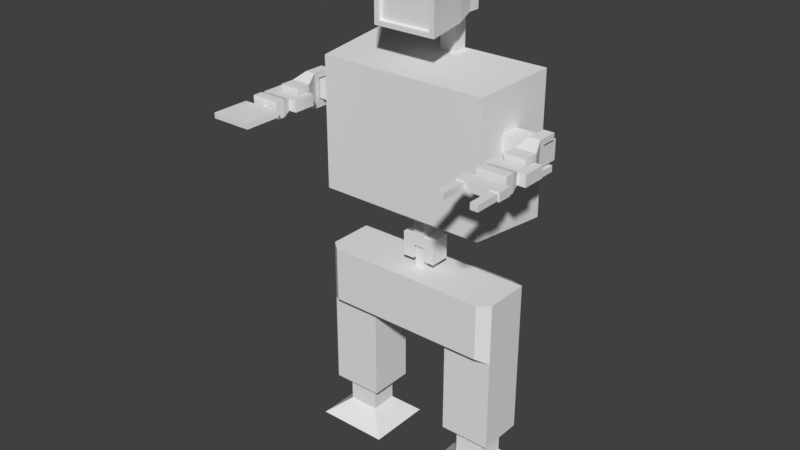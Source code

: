 # Source: NewBody.blend  (saved by Blender 2.79.0; exported with 4.5.12 LTS)
import bpy
from mathutils import Matrix  # noqa: F401  (used for matrix-valued properties, if any)

bpy.ops.wm.read_factory_settings(use_empty=True)
scene = bpy.context.scene
scene.name = 'Scene'

# ---- collections
col_collection_1 = bpy.data.collections.new('Collection 1'); scene.collection.children.link(col_collection_1)

# ---- materials (node trees are filled in below, after node groups)
mat_material = bpy.data.materials.new('Material')
mat_material.alpha_threshold = 0.0
mat_material.use_transparent_shadow = False
mat_material.roughness = 0.5
mat_material.line_color = (0.0, 0.0, 0.0, 1.0)

# ---- material node trees

# ---- world
world_world = bpy.data.worlds.new('World'); scene.world = world_world
world_world.color = (0.05088, 0.05088, 0.05088)
world_world.use_sun_shadow = False
world_world.sun_shadow_jitter_overblur = 0.0
world_world.cycles.sampling_method = 'MANUAL'

# ---- meshes
me_cube_004 = bpy.data.meshes.new('Cube.004')
me_cube_004.from_pydata([(-0.0008346, -0.001582, 0.02019), (-0.0008346, 0.001133, 0.02019), (0.0008341, -0.001582, 0.02019), (0.0008341, 0.001133, 0.02019), (-0.0008346, -0.001582, 0.01638), (-0.0008346, 0.001133, 0.01638), (0.0008341, 0.001133, 0.01638), (0.0008341, -0.001582, 0.01638), (0.016, 0.003718, 0.006153), (0.016, 0.003718, 0.01671), (0.016, -0.004166, 0.01671), (0.016, -0.004166, 0.006153), (-0.016, -0.004166, 0.006153), (-0.016, -0.004166, 0.01671), (-0.016, 0.003718, 0.01671), (-0.016, 0.003718, 0.006153), (0.01213, 0.006954, 0.01476), (0.01213, 0.006954, 0.006241), (-0.01213, 0.006954, 0.006241), (-0.01213, 0.006954, 0.01476), (0.01414, -0.005715, 0.007134), (0.01414, -0.005715, 0.01671), (-0.01414, -0.005715, 0.01671), (-0.01414, -0.005715, 0.007134), (-0.007211, -0.004166, 0.006153), (-0.007211, 0.003718, 0.006153), (0.007211, 0.003718, 0.006153), (0.007211, -0.004166, 0.006153), (0.016, 0.003718, -0.009927), (0.016, -0.004166, -0.009927), (0.007211, -0.004166, -0.009927), (-0.016, -0.004166, -0.009927), (-0.016, 0.003718, -0.009927), (-0.007211, 0.003718, -0.009927), (-0.007211, -0.004166, -0.009927), (0.007211, 0.003718, -0.009927), (0.01424, 0.002141, 0.002909), (0.01424, -0.00259, 0.002909), (0.008969, -0.00259, 0.002909), (-0.01424, -0.00259, 0.002909), (-0.01424, 0.002141, 0.002909), (-0.008969, 0.002141, 0.002909), (-0.008969, -0.00259, 0.002909), (0.008969, 0.002141, 0.002909), (0.01424, 0.002141, -0.01477), (0.01424, -0.00259, -0.01477), (0.008969, -0.00259, -0.01477), (-0.01424, -0.00259, -0.01477), (-0.01424, 0.002141, -0.01477), (-0.008969, 0.002141, -0.01477), (-0.008969, -0.00259, -0.01477), (0.008969, 0.002141, -0.01477), (0.01793, 0.005452, -0.01783), (0.01793, -0.005901, -0.01783), (0.005278, -0.005901, -0.01783), (-0.01793, -0.005901, -0.01783), (-0.01793, 0.005452, -0.01783), (-0.005278, 0.005452, -0.01783), (-0.005278, -0.005901, -0.01783), (0.005278, 0.005452, -0.01783)], [], [(4, 0, 1, 5), (5, 1, 3, 6), (6, 3, 2, 7), (7, 2, 0, 4), (3, 1, 0, 2), (15, 14, 19, 18), (8, 9, 10, 11), (27, 26, 35, 30), (12, 13, 14, 15), (11, 20, 23, 12, 24, 27), (9, 8, 17, 16), (20, 21, 22, 23), (16, 17, 18, 19), (19, 14, 9, 16), (13, 12, 23, 22), (11, 10, 21, 20), (12, 15, 32, 31), (26, 8, 28, 35), (11, 27, 30, 29), (8, 11, 29, 28), (25, 24, 34, 33), (24, 12, 31, 34), (15, 25, 33, 32), (41, 42, 50, 49), (38, 43, 51, 46), (29, 30, 35, 28), (32, 33, 34, 31), (47, 48, 56, 55), (50, 47, 55, 58), (40, 41, 49, 48), (37, 38, 46, 45), (43, 36, 44, 51), (42, 39, 47, 50), (39, 40, 48, 47), (36, 37, 45, 44), (59, 52, 53, 54), (56, 57, 58, 55), (44, 45, 53, 52), (46, 51, 59, 54), (49, 50, 58, 57), (48, 49, 57, 56), (45, 46, 54, 53), (51, 44, 52, 59), (26, 27, 24, 25), (17, 8, 26, 25, 15, 18), (10, 9, 14, 13), (22, 21, 10, 13)])
me_cube_004.materials.append(mat_material)
me_cube_004.use_remesh_preserve_volume = False
me_cube_004.use_remesh_preserve_attributes = False
me_cube_004.use_mirror_vertex_groups = False
me_cube_004.update()
me_headmesh = bpy.data.meshes.new('HeadMesh')
me_headmesh.from_pydata([(-0.005469, -0.004701, -0.004351), (-0.005469, -0.004701, 0.00517), (-0.004457, 0.002718, -0.003899), (-0.004457, 0.002718, 0.003851), (0.005409, -0.004701, -0.004351), (0.005409, -0.004701, 0.00517), (0.004398, 0.002718, -0.003899), (0.004398, 0.002718, 0.003851), (-0.001538, 0.005175, -8.599e-05), (-0.001538, 0.005175, -0.003102), (0.001478, 0.005175, -0.003102), (0.001478, 0.005175, -8.599e-05), (-0.003794, 0.005773, -8.599e-05), (-0.003794, 0.005773, -0.003102), (0.003734, 0.005773, -0.003102), (0.003734, 0.005773, -8.599e-05), (-0.001538, 0.00727, -8.599e-05), (-0.001538, 0.00727, -0.003102), (0.001478, 0.00727, -8.599e-05), (0.001478, 0.00727, -0.003102), (-0.003794, 0.007868, -0.003102), (-0.003794, 0.007868, -8.599e-05), (0.003734, 0.007868, -8.599e-05), (0.003734, 0.007868, -0.003102), (0.003992, -0.003513, 0.004781), (0.003992, -0.003513, 0.009297), (0.003992, -0.003293, 0.004781), (0.003992, -0.003293, 0.009297), (0.004211, -0.003513, 0.004781), (0.004211, -0.003513, 0.009297), (0.004211, -0.003293, 0.004781), (0.004211, -0.003293, 0.009297), (-0.004582, -0.004676, -0.003575), (-0.004582, -0.004676, 0.004394), (0.004522, -0.004676, 0.004394), (0.004522, -0.004676, -0.003575), (-0.004382, -0.004173, -0.0034), (-0.004382, -0.004173, 0.004219), (0.004323, -0.004173, 0.004219), (0.004323, -0.004173, -0.0034)], [], [(0, 1, 3, 2), (3, 7, 11, 8), (6, 7, 5, 4), (5, 1, 33, 34), (2, 6, 4, 0), (7, 3, 1, 5), (9, 8, 11, 10), (18, 22, 23, 19), (17, 20, 21, 16), (6, 2, 9, 10), (11, 7, 15), (6, 14, 15, 7), (3, 8, 12), (14, 10, 19, 23), (10, 14, 6), (2, 13, 9), (9, 13, 20, 17), (3, 12, 13, 2), (8, 9, 17, 16), (15, 14, 23, 22), (10, 11, 18, 19), (12, 8, 16, 21), (11, 15, 22, 18), (13, 12, 21, 20), (24, 25, 27, 26), (26, 27, 31, 30), (30, 31, 29, 28), (28, 29, 25, 24), (26, 30, 28, 24), (31, 27, 25, 29), (32, 35, 39, 36), (4, 5, 34, 35), (1, 0, 32, 33), (0, 4, 35, 32), (39, 38, 37, 36), (33, 32, 36, 37), (34, 33, 37, 38), (35, 34, 38, 39)])
_uv = me_headmesh.uv_layers.new(name='UVMap')
_uv.uv.foreach_set('vector', [0.3691, 0.314, 0.3691, 0.6004, 0.1737, 0.5608, 0.1737, 0.3276, 0.05151, 0.666, 0.2863, 0.666, 0.2089, 0.7927, 0.1289, 0.7927, 0.851, 0.3272, 0.851, 0.5606, 0.6554, 0.6004, 0.6554, 0.3136, 0.6555, 0.6004, 0.369, 0.6004, 0.3924, 0.577, 0.6322, 0.577, 0.3958, 0.1424, 0.629, 0.1424, 0.6556, 0.3138, 0.3692, 0.3138, 0.63, 0.8232, 0.3958, 0.8232, 0.3691, 0.6004, 0.6568, 0.6004, 0.1289, 0.8834, 0.1289, 0.7927, 0.2089, 0.7927, 0.2089, 0.8834, 0.5831, 0.9745, 0.5033, 0.9724, 0.5033, 0.8796, 0.5831, 0.8816, 0.4235, 0.8816, 0.5033, 0.8796, 0.5033, 0.9724, 0.4235, 0.9745, 0.629, 0.1424, 0.3958, 0.1424, 0.4727, 0.08467, 0.5521, 0.08467, 0.2089, 0.7927, 0.2863, 0.666, 0.2687, 0.7947, 0.851, 0.3272, 0.9315, 0.3513, 0.9315, 0.4421, 0.851, 0.5606, 0.05151, 0.666, 0.1289, 0.7927, 0.06911, 0.7947, 0.6115, 0.07092, 0.5521, 0.08467, 0.5521, 0.0365, 0.6115, 0.02274, 0.5521, 0.08467, 0.6115, 0.07092, 0.629, 0.1424, 0.3958, 0.1424, 0.4133, 0.07092, 0.4727, 0.08467, 0.4727, 0.08467, 0.4133, 0.07092, 0.4133, 0.02274, 0.4727, 0.0365, 0.1737, 0.5608, 0.09332, 0.4423, 0.09332, 0.3516, 0.1737, 0.3276, 0.17, 0.9444, 0.09727, 0.9444, 0.09727, 0.8867, 0.17, 0.8867, 0.9315, 0.4421, 0.9315, 0.3513, 0.9867, 0.3513, 0.9867, 0.4421, 0.17, 0.8867, 0.2428, 0.8867, 0.2428, 0.9444, 0.17, 0.9444, 0.09727, 0.8871, 0.09727, 0.9444, 0.0405, 0.9313, 0.0405, 0.8739, 0.2995, 0.8739, 0.2995, 0.9313, 0.2428, 0.9444, 0.2428, 0.8871, 0.09332, 0.3516, 0.09332, 0.4423, 0.03816, 0.4423, 0.03816, 0.3516, 0.8377, 0.09192, 0.8377, 0.2318, 0.8299, 0.2318, 0.8299, 0.09192, 0.808, 0.2321, 0.808, 0.09312, 0.8158, 0.09312, 0.8158, 0.2321, 0.8235, 0.09088, 0.8235, 0.2307, 0.8158, 0.2307, 0.8158, 0.09088, 0.8459, 0.2291, 0.8459, 0.08927, 0.8537, 0.08927, 0.8537, 0.2291, 0.8249, 0.07482, 0.8326, 0.07482, 0.8326, 0.08159, 0.8249, 0.08159, 0.8261, 0.2415, 0.8338, 0.2415, 0.8338, 0.2483, 0.8261, 0.2483, 0.6778, 0.6732, 0.9597, 0.6732, 0.9535, 0.6911, 0.684, 0.6911, 0.6555, 0.314, 0.6555, 0.6004, 0.6322, 0.577, 0.6322, 0.3373, 0.369, 0.6004, 0.369, 0.314, 0.3924, 0.3373, 0.3924, 0.577, 0.369, 0.314, 0.6555, 0.314, 0.6322, 0.3373, 0.3924, 0.3373, 0.6265, 0.3428, 0.6265, 0.572, 0.3972, 0.572, 0.3972, 0.3428, 0.6635, 0.9384, 0.6635, 0.6916, 0.6813, 0.697, 0.6813, 0.933, 0.9593, 0.954, 0.6774, 0.954, 0.6835, 0.9367, 0.9531, 0.9367, 0.9794, 0.6884, 0.9794, 0.9352, 0.9615, 0.9297, 0.9615, 0.6938])
me_headmesh.materials.append(mat_material)
me_headmesh.use_remesh_preserve_volume = False
me_headmesh.use_remesh_preserve_attributes = False
me_headmesh.use_mirror_vertex_groups = False
me_headmesh.update()
me_cube_001 = bpy.data.meshes.new('Cube.001')
me_cube_001.from_pydata([(-4.372, -1.0, -1.0), (-4.372, -1.0, 1.0), (-4.372, 1.0, -1.0), (-4.372, 1.0, 1.0), (1.0, -1.0, -1.0), (1.0, -1.0, 1.0), (1.0, 1.0, -1.0), (1.0, 1.0, 1.0), (-5.291, -6.122, -0.6), (-5.291, -6.122, 0.6), (-5.291, -5.01, -0.6), (-5.291, -5.01, 0.6), (-2.817, -6.122, -0.6), (-2.817, -6.122, 0.6), (-2.817, -5.01, -0.6), (-2.817, -5.01, 0.6), (-6.145, -6.122, -0.6), (-6.145, -6.122, 0.6), (-6.145, -5.01, 0.6), (-6.145, -5.01, -0.6), (-1.963, -5.01, -0.6), (-1.963, -5.01, 0.6), (-1.963, -6.122, 0.6), (-1.963, -6.122, -0.6), (-5.291, -3.671, 0.6), (-5.291, -3.671, -0.6), (-2.817, -3.671, 0.6), (-2.817, -3.671, -0.6), (-6.145, -3.671, -0.6), (-6.145, -3.671, 0.6), (-1.963, -3.671, 0.6), (-1.963, -3.671, -0.6), (-5.563, -7.089, -0.9104), (-5.563, -7.089, 0.9104), (-2.545, -7.089, 0.9104), (-2.545, -7.089, -0.9104), (-5.563, -8.089, -0.9104), (-5.563, -8.089, 0.9104), (-2.545, -8.089, 0.9104), (-2.545, -8.089, -0.9104), (-4.225, -8.676, -0.1706), (-4.225, -8.676, 0.1706), (-4.225, -7.65, -0.1706), (-4.225, -7.65, 0.1706), (-3.884, -8.676, -0.1706), (-3.884, -8.676, 0.1706), (-3.884, -7.65, -0.1706), (-3.884, -7.65, 0.1706), (-4.612, -1.857, -1.213), (-4.612, -1.857, 1.213), (-4.612, -1.244, -1.213), (-4.612, -1.244, 1.213), (-3.487, -1.857, -1.213), (-3.487, -1.857, 1.213), (-3.487, -1.244, -1.213), (-3.487, -1.244, 1.213), (-4.612, -1.244, -1.837), (-3.487, -1.244, -1.837), (-3.487, -1.857, -1.837), (-4.612, -1.857, -1.837), (-3.487, -1.244, 1.837), (-4.612, -1.244, 1.837), (-4.612, -1.857, 1.837), (-3.487, -1.857, 1.837), (-3.487, 0.3141, -1.213), (-4.612, 0.3141, -1.213), (-4.612, 0.3141, 1.213), (-3.487, 0.3141, 1.213), (-3.487, 0.3141, -1.837), (-4.612, 0.3141, -1.837), (-4.612, 0.3141, 1.837), (-3.487, 0.3141, 1.837), (-5.136, -3.18, -0.7887), (-5.136, -3.18, 0.7887), (-2.963, -3.18, 0.7887), (-2.963, -3.18, -0.7887), (-5.136, -3.18, -1.194), (-2.963, -3.18, -1.194), (-2.963, -3.18, 1.194), (-5.136, -3.18, 1.194), (-5.136, -4.764, -0.7887), (-5.136, -4.764, 0.7887), (-2.963, -4.764, 0.7887), (-2.963, -4.764, -0.7887), (-5.136, -4.764, -1.194), (-2.963, -4.764, -1.194), (-2.963, -4.764, 1.194), (-5.136, -4.764, 1.194), (-6.254, -10.02, -0.4329), (-6.254, -10.02, 0.4329), (-6.254, -8.484, -0.4329), (-6.254, -8.484, 0.4329), (-1.854, -10.02, -0.4329), (-1.854, -10.02, 0.4329), (-1.854, -8.484, -0.4329), (-1.854, -8.484, 0.4329), (-6.129, -9.797, -0.3289), (-6.129, -9.797, 0.3289), (-1.979, -9.797, 0.3289), (-1.979, -9.797, -0.3289), (-2.768, -9.797, -0.3289), (-5.341, -9.797, 0.3289), (-5.341, -9.797, -0.3289), (-2.768, -9.797, 0.3289), (-6.129, -12.7, -0.3289), (-6.129, -12.7, 0.3289), (-1.979, -12.7, 0.3289), (-1.979, -12.7, -0.3289), (-2.768, -12.7, -0.3289), (-5.341, -12.7, 0.3289), (-5.341, -12.7, -0.3289), (-2.768, -12.7, 0.3289)], [], [(0, 1, 3, 2), (2, 3, 7, 6), (6, 7, 5, 4), (4, 5, 1, 0), (2, 6, 4, 0), (7, 3, 1, 5), (26, 30, 31, 27), (10, 11, 15, 14), (25, 28, 29, 24), (13, 9, 33, 34), (10, 14, 12, 8), (15, 11, 9, 13), (16, 17, 18, 19), (9, 17, 16, 8), (11, 18, 17, 9), (14, 15, 26, 27), (8, 16, 19, 10), (20, 21, 22, 23), (10, 19, 28, 25), (13, 22, 21, 15), (12, 23, 22, 13), (14, 20, 23, 12), (15, 21, 30, 26), (21, 20, 31, 30), (18, 11, 24, 29), (20, 14, 27, 31), (11, 10, 25, 24), (19, 18, 29, 28), (34, 33, 37, 38), (12, 13, 34, 35), (9, 8, 32, 33), (8, 12, 35, 32), (39, 38, 37, 36), (35, 34, 38, 39), (32, 35, 39, 36), (33, 32, 36, 37), (40, 41, 43, 42), (42, 43, 47, 46), (46, 47, 45, 44), (44, 45, 41, 40), (42, 46, 44, 40), (47, 43, 41, 45), (48, 49, 51, 50), (50, 51, 55, 54), (54, 55, 53, 52), (66, 70, 71, 67), (64, 68, 69, 65), (56, 57, 58, 59), (57, 56, 69, 68), (52, 58, 57, 54), (50, 56, 59, 48), (60, 61, 62, 63), (60, 55, 67, 71), (49, 62, 61, 51), (53, 63, 78, 74), (55, 60, 63, 53), (56, 50, 65, 69), (50, 54, 64, 65), (51, 61, 70, 66), (61, 60, 71, 70), (55, 51, 66, 67), (54, 57, 68, 64), (76, 77, 85, 84), (49, 48, 72, 73), (59, 58, 77, 76), (48, 59, 76, 72), (62, 49, 73, 79), (63, 62, 79, 78), (52, 53, 74, 75), (58, 52, 75, 77), (80, 84, 85, 83, 82, 86, 87, 81), (73, 72, 80, 81), (74, 78, 86, 82), (78, 79, 87, 86), (77, 75, 83, 85), (75, 74, 82, 83), (79, 73, 81, 87), (72, 76, 84, 80), (90, 91, 95, 94), (100, 99, 107, 108), (96, 102, 110, 104), (110, 109, 105, 104), (107, 106, 111, 108), (97, 96, 104, 105), (102, 101, 109, 110), (98, 103, 111, 106), (101, 97, 105, 109), (99, 98, 106, 107), (103, 100, 108, 111), (93, 89, 88, 92), (89, 93, 95, 91), (95, 93, 92, 94), (90, 94, 92, 88), (90, 88, 89, 91), (96, 97, 101, 102), (99, 100, 103, 98)])
_ca = me_cube_001.color_attributes.new('Col', 'BYTE_COLOR', 'CORNER')
_ca.data.foreach_set('color', [1.0, 1.0, 1.0, 1.0, 1.0, 1.0, 1.0, 1.0, 1.0, 1.0, 1.0, 1.0, 1.0, 1.0, 1.0, 1.0, 1.0, 1.0, 1.0, 1.0, 1.0, 1.0, 1.0, 1.0, 1.0, 1.0, 1.0, 1.0, 1.0, 1.0, 1.0, 1.0, 1.0, 1.0, 1.0, 1.0, 1.0, 1.0, 1.0, 1.0, 1.0, 1.0, 1.0, 1.0, 1.0, 1.0, 1.0, 1.0, 1.0, 1.0, 1.0, 1.0, 1.0, 1.0, 1.0, 1.0, 1.0, 1.0, 1.0, 1.0, 1.0, 1.0, 1.0, 1.0, 1.0, 1.0, 1.0, 1.0, 1.0, 1.0, 1.0, 1.0, 1.0, 1.0, 1.0, 1.0, 1.0, 1.0, 1.0, 1.0, 1.0, 1.0, 1.0, 1.0, 1.0, 1.0, 1.0, 1.0, 1.0, 1.0, 1.0, 1.0, 1.0, 1.0, 1.0, 1.0, 1.0, 1.0, 1.0, 1.0, 1.0, 1.0, 1.0, 1.0, 1.0, 1.0, 1.0, 1.0, 1.0, 1.0, 1.0, 1.0, 1.0, 1.0, 1.0, 1.0, 1.0, 1.0, 1.0, 1.0, 1.0, 1.0, 1.0, 1.0, 1.0, 1.0, 1.0, 1.0, 1.0, 1.0, 1.0, 1.0, 1.0, 1.0, 1.0, 1.0, 1.0, 1.0, 1.0, 1.0, 1.0, 1.0, 1.0, 1.0, 1.0, 1.0, 1.0, 1.0, 1.0, 1.0, 1.0, 1.0, 1.0, 1.0, 1.0, 1.0, 1.0, 1.0, 1.0, 1.0, 1.0, 1.0, 1.0, 1.0, 1.0, 1.0, 1.0, 1.0, 1.0, 1.0, 1.0, 1.0, 1.0, 1.0, 1.0, 1.0, 1.0, 1.0, 1.0, 1.0, 1.0, 1.0, 1.0, 1.0, 1.0, 1.0, 1.0, 1.0, 1.0, 1.0, 1.0, 1.0, 1.0, 1.0, 1.0, 1.0, 1.0, 1.0, 1.0, 1.0, 1.0, 1.0, 1.0, 1.0, 1.0, 1.0, 1.0, 1.0, 1.0, 1.0, 1.0, 1.0, 1.0, 1.0, 1.0, 1.0, 1.0, 1.0, 1.0, 1.0, 1.0, 1.0, 1.0, 1.0, 1.0, 1.0, 1.0, 1.0, 1.0, 1.0, 1.0, 1.0, 1.0, 1.0, 1.0, 1.0, 1.0, 1.0, 1.0, 1.0, 1.0, 1.0, 1.0, 1.0, 1.0, 1.0, 1.0, 1.0, 1.0, 1.0, 1.0, 1.0, 1.0, 1.0, 1.0, 1.0, 1.0, 1.0, 1.0, 1.0, 1.0, 1.0, 1.0, 1.0, 1.0, 1.0, 1.0, 1.0, 1.0, 1.0, 1.0, 1.0, 1.0, 1.0, 1.0, 1.0, 1.0, 1.0, 1.0, 1.0, 1.0, 1.0, 1.0, 1.0, 1.0, 1.0, 1.0, 1.0, 1.0, 1.0, 1.0, 1.0, 1.0, 1.0, 1.0, 1.0, 1.0, 1.0, 1.0, 1.0, 1.0, 1.0, 1.0, 1.0, 1.0, 1.0, 1.0, 1.0, 1.0, 1.0, 1.0, 1.0, 1.0, 1.0, 1.0, 1.0, 1.0, 1.0, 1.0, 1.0, 1.0, 1.0, 1.0, 1.0, 1.0, 1.0, 1.0, 1.0, 1.0, 1.0, 1.0, 1.0, 1.0, 1.0, 1.0, 1.0, 1.0, 1.0, 1.0, 1.0, 1.0, 1.0, 1.0, 1.0, 1.0, 1.0, 1.0, 1.0, 1.0, 1.0, 1.0, 1.0, 1.0, 1.0, 1.0, 1.0, 1.0, 1.0, 1.0, 1.0, 1.0, 1.0, 1.0, 1.0, 1.0, 1.0, 1.0, 1.0, 1.0, 1.0, 1.0, 1.0, 1.0, 1.0, 1.0, 1.0, 1.0, 1.0, 1.0, 1.0, 1.0, 1.0, 1.0, 1.0, 1.0, 1.0, 1.0, 1.0, 1.0, 1.0, 1.0, 1.0, 1.0, 1.0, 1.0, 1.0, 1.0, 1.0, 1.0, 1.0, 1.0, 1.0, 1.0, 1.0, 1.0, 1.0, 1.0, 1.0, 1.0, 1.0, 1.0, 1.0, 1.0, 1.0, 1.0, 1.0, 1.0, 1.0, 1.0, 1.0, 1.0, 1.0, 1.0, 1.0, 1.0, 1.0, 1.0, 1.0, 1.0, 1.0, 1.0, 1.0, 1.0, 1.0, 1.0, 1.0, 1.0, 1.0, 1.0, 1.0, 1.0, 1.0, 1.0, 1.0, 1.0, 1.0, 1.0, 1.0, 1.0, 1.0, 1.0, 1.0, 1.0, 1.0, 1.0, 1.0, 1.0, 1.0, 1.0, 1.0, 1.0, 1.0, 1.0, 1.0, 1.0, 1.0, 1.0, 1.0, 1.0, 1.0, 1.0, 1.0, 1.0, 1.0, 1.0, 1.0, 1.0, 1.0, 1.0, 1.0, 1.0, 1.0, 1.0, 1.0, 1.0, 1.0, 1.0, 1.0, 1.0, 1.0, 1.0, 1.0, 1.0, 1.0, 1.0, 1.0, 1.0, 1.0, 1.0, 1.0, 1.0, 1.0, 1.0, 1.0, 1.0, 1.0, 1.0, 1.0, 1.0, 1.0, 1.0, 1.0, 1.0, 1.0, 1.0, 1.0, 1.0, 1.0, 1.0, 1.0, 1.0, 1.0, 1.0, 1.0, 1.0, 1.0, 1.0, 1.0, 1.0, 1.0, 1.0, 1.0, 1.0, 1.0, 1.0, 1.0, 1.0, 1.0, 1.0, 1.0, 1.0, 1.0, 1.0, 1.0, 1.0, 1.0, 1.0, 1.0, 1.0, 1.0, 1.0, 1.0, 1.0, 1.0, 1.0, 1.0, 1.0, 1.0, 1.0, 1.0, 1.0, 1.0, 1.0, 1.0, 1.0, 1.0, 1.0, 1.0, 1.0, 1.0, 1.0, 1.0, 1.0, 1.0, 1.0, 1.0, 1.0, 1.0, 1.0, 1.0, 1.0, 1.0, 1.0, 1.0, 1.0, 1.0, 1.0, 1.0, 1.0, 1.0, 1.0, 1.0, 1.0, 1.0, 1.0, 1.0, 1.0, 1.0, 1.0, 1.0, 1.0, 1.0, 1.0, 1.0, 1.0, 1.0, 1.0, 1.0, 1.0, 1.0, 1.0, 1.0, 1.0, 1.0, 1.0, 1.0, 1.0, 1.0, 1.0, 1.0, 1.0, 1.0, 1.0, 1.0, 1.0, 1.0, 1.0, 1.0, 1.0, 1.0, 1.0, 1.0, 1.0, 1.0, 1.0, 1.0, 1.0, 1.0, 1.0, 1.0, 1.0, 1.0, 1.0, 1.0, 1.0, 1.0, 1.0, 1.0, 1.0, 1.0, 1.0, 1.0, 1.0, 1.0, 1.0, 1.0, 1.0, 1.0, 1.0, 1.0, 1.0, 1.0, 1.0, 1.0, 1.0, 1.0, 1.0, 1.0, 1.0, 1.0, 1.0, 1.0, 1.0, 1.0, 1.0, 1.0, 1.0, 1.0, 1.0, 1.0, 1.0, 1.0, 1.0, 1.0, 1.0, 1.0, 1.0, 1.0, 1.0, 1.0, 1.0, 1.0, 1.0, 1.0, 1.0, 1.0, 1.0, 1.0, 1.0, 1.0, 1.0, 1.0, 1.0, 1.0, 1.0, 1.0, 1.0, 1.0, 1.0, 1.0, 1.0, 1.0, 1.0, 1.0, 1.0, 1.0, 1.0, 1.0, 1.0, 1.0, 1.0, 1.0, 1.0, 1.0, 1.0, 1.0, 1.0, 1.0, 1.0, 1.0, 1.0, 1.0, 1.0, 1.0, 1.0, 1.0, 1.0, 1.0, 1.0, 1.0, 1.0, 1.0, 1.0, 1.0, 1.0, 1.0, 1.0, 1.0, 1.0, 1.0, 1.0, 1.0, 1.0, 1.0, 1.0, 1.0, 1.0, 1.0, 1.0, 1.0, 1.0, 1.0, 1.0, 1.0, 1.0, 1.0, 1.0, 1.0, 1.0, 1.0, 1.0, 1.0, 1.0, 1.0, 1.0, 1.0, 1.0, 1.0, 1.0, 1.0, 1.0, 1.0, 1.0, 1.0, 1.0, 1.0, 1.0, 1.0, 1.0, 1.0, 1.0, 1.0, 1.0, 1.0, 1.0, 1.0, 1.0, 1.0, 1.0, 1.0, 1.0, 1.0, 1.0, 1.0, 1.0, 1.0, 1.0, 1.0, 1.0, 1.0, 1.0, 1.0, 1.0, 1.0, 1.0, 1.0, 1.0, 1.0, 1.0, 1.0, 1.0, 1.0, 1.0, 1.0, 1.0, 1.0, 1.0, 1.0, 1.0, 1.0, 1.0, 1.0, 1.0, 1.0, 1.0, 1.0, 1.0, 1.0, 1.0, 1.0, 1.0, 1.0, 1.0, 1.0, 1.0, 1.0, 1.0, 1.0, 1.0, 1.0, 1.0, 1.0, 1.0, 1.0, 1.0, 1.0, 1.0, 1.0, 1.0, 1.0, 1.0, 1.0, 1.0, 1.0, 1.0, 1.0, 1.0, 1.0, 1.0, 1.0, 1.0, 1.0, 1.0, 1.0, 1.0, 1.0, 1.0, 1.0, 1.0, 1.0, 1.0, 1.0, 1.0, 1.0, 1.0, 1.0, 1.0, 1.0, 1.0, 1.0, 1.0, 1.0, 1.0, 1.0, 1.0, 1.0, 1.0, 1.0, 1.0, 1.0, 1.0, 1.0, 1.0, 1.0, 1.0, 1.0, 1.0, 1.0, 1.0, 1.0, 1.0, 1.0, 1.0, 1.0, 1.0, 1.0, 1.0, 1.0, 1.0, 1.0, 1.0, 1.0, 1.0, 1.0, 1.0, 1.0, 1.0, 1.0, 1.0, 1.0, 1.0, 1.0, 1.0, 1.0, 1.0, 1.0, 1.0, 1.0, 1.0, 1.0, 1.0, 1.0, 1.0, 1.0, 1.0, 1.0, 1.0, 1.0, 1.0, 1.0, 1.0, 1.0, 1.0, 1.0, 1.0, 1.0, 1.0, 1.0, 1.0, 1.0, 1.0, 1.0, 1.0, 1.0, 1.0, 1.0, 1.0, 1.0, 1.0, 1.0, 1.0, 1.0, 1.0, 1.0, 1.0, 1.0, 1.0, 1.0, 1.0, 1.0, 1.0, 1.0, 1.0, 1.0, 1.0, 1.0, 1.0, 1.0, 1.0, 1.0, 1.0, 1.0, 1.0, 1.0, 1.0, 1.0, 1.0, 1.0, 1.0, 1.0, 1.0, 1.0, 1.0, 1.0, 1.0, 1.0, 1.0, 1.0, 1.0, 1.0, 1.0, 1.0, 1.0, 1.0, 1.0, 1.0, 1.0, 1.0, 1.0, 1.0, 1.0, 1.0, 1.0, 1.0, 1.0, 1.0, 1.0, 1.0, 1.0, 1.0, 1.0, 1.0, 1.0, 1.0, 1.0, 1.0, 1.0, 1.0, 1.0, 1.0, 1.0, 1.0, 1.0, 1.0, 1.0, 1.0, 1.0, 1.0, 1.0, 1.0, 1.0, 1.0, 1.0, 1.0, 1.0, 1.0, 1.0, 1.0, 1.0, 1.0, 1.0, 1.0, 1.0, 1.0, 1.0, 1.0, 1.0, 1.0, 1.0, 1.0, 1.0, 1.0, 1.0, 1.0, 1.0, 1.0, 1.0, 1.0, 1.0, 1.0, 1.0, 1.0, 1.0, 1.0, 1.0, 1.0, 1.0, 1.0, 1.0, 1.0, 1.0, 1.0, 1.0, 1.0, 1.0, 1.0, 1.0, 1.0, 1.0, 1.0, 1.0, 1.0, 1.0, 1.0, 1.0, 1.0, 1.0, 1.0, 1.0, 1.0, 1.0, 1.0, 1.0, 1.0, 1.0, 1.0, 1.0, 1.0, 1.0, 1.0, 1.0, 1.0, 1.0, 1.0, 1.0, 1.0, 1.0, 1.0, 1.0, 1.0, 1.0, 1.0, 1.0, 1.0, 1.0, 1.0, 1.0, 1.0, 1.0, 1.0, 1.0, 1.0, 1.0, 1.0, 1.0, 1.0, 1.0, 1.0, 1.0, 1.0, 1.0, 1.0, 1.0, 1.0, 1.0, 1.0, 1.0, 1.0, 1.0, 1.0, 1.0, 1.0, 1.0, 1.0, 1.0, 1.0, 1.0, 1.0, 1.0, 1.0, 1.0, 1.0, 1.0, 1.0, 1.0, 1.0, 1.0, 1.0, 1.0, 1.0, 1.0, 1.0, 1.0, 1.0, 1.0, 1.0, 1.0, 1.0, 1.0, 1.0, 1.0, 1.0, 1.0, 1.0, 1.0, 1.0, 1.0, 1.0, 1.0, 1.0, 1.0, 1.0, 1.0, 1.0, 1.0, 1.0, 1.0, 1.0, 1.0, 1.0, 1.0, 1.0, 1.0, 1.0, 1.0, 1.0, 1.0, 1.0, 1.0, 1.0, 1.0, 1.0, 1.0, 1.0, 1.0, 1.0, 1.0, 1.0, 1.0, 1.0, 1.0, 1.0, 1.0, 1.0, 1.0, 1.0, 1.0, 1.0, 1.0, 1.0, 1.0, 1.0, 1.0, 1.0, 1.0, 1.0, 1.0, 1.0, 1.0, 1.0, 1.0, 1.0, 1.0, 1.0, 1.0, 1.0, 1.0, 1.0, 1.0, 1.0, 1.0, 1.0, 1.0, 1.0, 1.0, 1.0, 1.0, 1.0, 1.0, 1.0, 1.0, 1.0, 1.0, 1.0, 1.0, 1.0, 1.0, 1.0, 1.0, 1.0, 1.0, 1.0, 1.0, 1.0, 1.0, 1.0, 1.0, 1.0, 1.0, 1.0, 1.0, 1.0, 1.0, 1.0, 1.0, 1.0, 1.0, 1.0, 1.0, 1.0, 1.0, 1.0, 1.0, 1.0, 1.0, 1.0, 1.0, 1.0, 1.0, 1.0, 1.0, 1.0, 1.0, 1.0, 1.0, 1.0, 1.0, 1.0, 1.0, 1.0, 1.0, 1.0, 1.0, 1.0, 1.0, 1.0, 1.0, 1.0, 1.0, 1.0, 1.0, 1.0, 1.0, 1.0, 1.0, 1.0, 1.0, 1.0, 1.0, 1.0, 1.0, 1.0, 1.0, 1.0, 1.0, 1.0, 1.0, 1.0, 1.0, 1.0, 1.0, 1.0, 1.0, 1.0, 1.0, 1.0, 1.0, 1.0, 1.0, 1.0, 1.0, 1.0, 1.0, 1.0, 1.0, 1.0, 1.0, 1.0, 1.0, 1.0, 1.0, 1.0, 1.0, 1.0, 1.0, 1.0, 1.0, 1.0, 1.0, 1.0, 1.0, 1.0, 1.0, 1.0, 1.0, 1.0, 1.0, 1.0, 1.0, 1.0, 1.0, 1.0, 1.0, 1.0, 1.0, 1.0, 1.0, 1.0, 1.0, 1.0, 1.0, 1.0, 1.0, 1.0, 1.0, 1.0, 1.0, 1.0, 1.0, 1.0, 1.0, 1.0, 1.0, 1.0, 1.0, 1.0, 1.0, 1.0, 1.0, 1.0, 1.0, 1.0, 1.0, 1.0, 1.0, 1.0, 1.0, 1.0, 1.0, 1.0, 1.0, 1.0, 1.0, 1.0, 1.0, 1.0, 1.0, 1.0, 1.0, 1.0, 1.0, 1.0, 1.0, 1.0, 1.0, 1.0, 1.0, 1.0, 1.0, 1.0, 1.0, 1.0, 1.0, 1.0, 1.0, 1.0, 1.0, 1.0, 1.0, 1.0, 1.0, 1.0, 1.0, 1.0, 1.0, 1.0, 1.0, 1.0, 1.0, 1.0, 1.0, 1.0, 1.0, 1.0, 1.0, 1.0, 1.0, 1.0, 1.0, 1.0, 1.0, 1.0, 1.0, 1.0, 1.0, 1.0, 1.0, 1.0, 1.0, 1.0, 1.0, 1.0, 1.0, 1.0, 1.0, 1.0, 1.0, 1.0, 1.0, 1.0, 1.0, 1.0, 1.0, 1.0, 1.0, 1.0, 1.0, 1.0, 1.0, 1.0, 1.0, 1.0, 1.0, 1.0, 1.0, 1.0, 1.0, 1.0, 1.0, 1.0, 1.0, 1.0, 1.0, 1.0, 1.0, 1.0, 1.0, 1.0, 1.0, 1.0, 1.0, 1.0, 1.0, 1.0, 1.0, 1.0, 1.0, 1.0, 1.0, 1.0, 1.0, 1.0, 1.0, 1.0, 1.0, 1.0, 1.0, 1.0, 1.0, 1.0, 1.0, 1.0])
me_cube_001.use_remesh_preserve_volume = False
me_cube_001.use_remesh_preserve_attributes = False
me_cube_001.use_mirror_vertex_groups = False
me_cube_001.update()
me_cube_005 = bpy.data.meshes.new('Cube.005')
me_cube_005.from_pydata([(-4.372, -1.0, -1.0), (-4.372, -1.0, 1.0), (-4.372, 1.0, -1.0), (-4.372, 1.0, 1.0), (1.0, -1.0, -1.0), (1.0, -1.0, 1.0), (1.0, 1.0, -1.0), (1.0, 1.0, 1.0), (-5.291, -6.122, -0.6), (-5.291, -6.122, 0.6), (-5.291, -5.01, -0.6), (-5.291, -5.01, 0.6), (-2.817, -6.122, -0.6), (-2.817, -6.122, 0.6), (-2.817, -5.01, -0.6), (-2.817, -5.01, 0.6), (-6.145, -6.122, -0.6), (-6.145, -6.122, 0.6), (-6.145, -5.01, 0.6), (-6.145, -5.01, -0.6), (-1.963, -5.01, -0.6), (-1.963, -5.01, 0.6), (-1.963, -6.122, 0.6), (-1.963, -6.122, -0.6), (-5.291, -3.671, 0.6), (-5.291, -3.671, -0.6), (-2.817, -3.671, 0.6), (-2.817, -3.671, -0.6), (-6.145, -3.671, -0.6), (-6.145, -3.671, 0.6), (-1.963, -3.671, 0.6), (-1.963, -3.671, -0.6), (-5.563, -7.089, -0.9104), (-5.563, -7.089, 0.9104), (-2.545, -7.089, 0.9104), (-2.545, -7.089, -0.9104), (-5.563, -8.089, -0.9104), (-5.563, -8.089, 0.9104), (-2.545, -8.089, 0.9104), (-2.545, -8.089, -0.9104), (-4.225, -8.676, -0.1706), (-4.225, -8.676, 0.1706), (-4.225, -7.65, -0.1706), (-4.225, -7.65, 0.1706), (-3.884, -8.676, -0.1706), (-3.884, -8.676, 0.1706), (-3.884, -7.65, -0.1706), (-3.884, -7.65, 0.1706), (-4.612, -1.857, -1.213), (-4.612, -1.857, 1.213), (-4.612, -1.244, -1.213), (-4.612, -1.244, 1.213), (-3.487, -1.857, -1.213), (-3.487, -1.857, 1.213), (-3.487, -1.244, -1.213), (-3.487, -1.244, 1.213), (-4.612, -1.244, -1.837), (-3.487, -1.244, -1.837), (-3.487, -1.857, -1.837), (-4.612, -1.857, -1.837), (-3.487, -1.244, 1.837), (-4.612, -1.244, 1.837), (-4.612, -1.857, 1.837), (-3.487, -1.857, 1.837), (-3.487, 0.3141, -1.213), (-4.612, 0.3141, -1.213), (-4.612, 0.3141, 1.213), (-3.487, 0.3141, 1.213), (-3.487, 0.3141, -1.837), (-4.612, 0.3141, -1.837), (-4.612, 0.3141, 1.837), (-3.487, 0.3141, 1.837), (-5.136, -3.18, -0.7887), (-5.136, -3.18, 0.7887), (-2.963, -3.18, 0.7887), (-2.963, -3.18, -0.7887), (-5.136, -3.18, -1.194), (-2.963, -3.18, -1.194), (-2.963, -3.18, 1.194), (-5.136, -3.18, 1.194), (-5.136, -4.764, -0.7887), (-5.136, -4.764, 0.7887), (-2.963, -4.764, 0.7887), (-2.963, -4.764, -0.7887), (-5.136, -4.764, -1.194), (-2.963, -4.764, -1.194), (-2.963, -4.764, 1.194), (-5.136, -4.764, 1.194), (-6.254, -12.48, -0.3091), (-6.254, -12.48, 0.265), (-6.254, -8.484, -0.3091), (-6.254, -8.484, 0.265), (-1.854, -12.48, -0.3091), (-1.854, -12.48, 0.265), (-1.854, -8.484, -0.3091), (-1.854, -8.484, 0.265)], [], [(0, 1, 3, 2), (2, 3, 7, 6), (6, 7, 5, 4), (4, 5, 1, 0), (2, 6, 4, 0), (7, 3, 1, 5), (26, 30, 31, 27), (10, 11, 15, 14), (25, 28, 29, 24), (13, 9, 33, 34), (10, 14, 12, 8), (15, 11, 9, 13), (16, 17, 18, 19), (9, 17, 16, 8), (11, 18, 17, 9), (14, 15, 26, 27), (8, 16, 19, 10), (20, 21, 22, 23), (10, 19, 28, 25), (13, 22, 21, 15), (12, 23, 22, 13), (14, 20, 23, 12), (15, 21, 30, 26), (21, 20, 31, 30), (18, 11, 24, 29), (20, 14, 27, 31), (11, 10, 25, 24), (19, 18, 29, 28), (34, 33, 37, 38), (12, 13, 34, 35), (9, 8, 32, 33), (8, 12, 35, 32), (39, 38, 37, 36), (35, 34, 38, 39), (32, 35, 39, 36), (33, 32, 36, 37), (40, 41, 43, 42), (42, 43, 47, 46), (46, 47, 45, 44), (44, 45, 41, 40), (42, 46, 44, 40), (47, 43, 41, 45), (48, 49, 51, 50), (50, 51, 55, 54), (54, 55, 53, 52), (66, 70, 71, 67), (64, 68, 69, 65), (56, 57, 58, 59), (57, 56, 69, 68), (52, 58, 57, 54), (50, 56, 59, 48), (60, 61, 62, 63), (60, 55, 67, 71), (49, 62, 61, 51), (53, 63, 78, 74), (55, 60, 63, 53), (56, 50, 65, 69), (50, 54, 64, 65), (51, 61, 70, 66), (61, 60, 71, 70), (55, 51, 66, 67), (54, 57, 68, 64), (76, 77, 85, 84), (49, 48, 72, 73), (59, 58, 77, 76), (48, 59, 76, 72), (62, 49, 73, 79), (63, 62, 79, 78), (52, 53, 74, 75), (58, 52, 75, 77), (80, 84, 85, 83, 82, 86, 87, 81), (73, 72, 80, 81), (74, 78, 86, 82), (78, 79, 87, 86), (77, 75, 83, 85), (75, 74, 82, 83), (79, 73, 81, 87), (72, 76, 84, 80), (90, 91, 95, 94), (89, 93, 95, 91), (95, 93, 92, 94), (90, 94, 92, 88), (90, 88, 89, 91), (93, 89, 88, 92)])
_ca = me_cube_005.color_attributes.new('Col', 'BYTE_COLOR', 'CORNER')
_ca.data.foreach_set('color', [1.0, 1.0, 1.0, 1.0, 1.0, 1.0, 1.0, 1.0, 1.0, 1.0, 1.0, 1.0, 1.0, 1.0, 1.0, 1.0, 1.0, 1.0, 1.0, 1.0, 1.0, 1.0, 1.0, 1.0, 1.0, 1.0, 1.0, 1.0, 1.0, 1.0, 1.0, 1.0, 1.0, 1.0, 1.0, 1.0, 1.0, 1.0, 1.0, 1.0, 1.0, 1.0, 1.0, 1.0, 1.0, 1.0, 1.0, 1.0, 1.0, 1.0, 1.0, 1.0, 1.0, 1.0, 1.0, 1.0, 1.0, 1.0, 1.0, 1.0, 1.0, 1.0, 1.0, 1.0, 1.0, 1.0, 1.0, 1.0, 1.0, 1.0, 1.0, 1.0, 1.0, 1.0, 1.0, 1.0, 1.0, 1.0, 1.0, 1.0, 1.0, 1.0, 1.0, 1.0, 1.0, 1.0, 1.0, 1.0, 1.0, 1.0, 1.0, 1.0, 1.0, 1.0, 1.0, 1.0, 1.0, 1.0, 1.0, 1.0, 1.0, 1.0, 1.0, 1.0, 1.0, 1.0, 1.0, 1.0, 1.0, 1.0, 1.0, 1.0, 1.0, 1.0, 1.0, 1.0, 1.0, 1.0, 1.0, 1.0, 1.0, 1.0, 1.0, 1.0, 1.0, 1.0, 1.0, 1.0, 1.0, 1.0, 1.0, 1.0, 1.0, 1.0, 1.0, 1.0, 1.0, 1.0, 1.0, 1.0, 1.0, 1.0, 1.0, 1.0, 1.0, 1.0, 1.0, 1.0, 1.0, 1.0, 1.0, 1.0, 1.0, 1.0, 1.0, 1.0, 1.0, 1.0, 1.0, 1.0, 1.0, 1.0, 1.0, 1.0, 1.0, 1.0, 1.0, 1.0, 1.0, 1.0, 1.0, 1.0, 1.0, 1.0, 1.0, 1.0, 1.0, 1.0, 1.0, 1.0, 1.0, 1.0, 1.0, 1.0, 1.0, 1.0, 1.0, 1.0, 1.0, 1.0, 1.0, 1.0, 1.0, 1.0, 1.0, 1.0, 1.0, 1.0, 1.0, 1.0, 1.0, 1.0, 1.0, 1.0, 1.0, 1.0, 1.0, 1.0, 1.0, 1.0, 1.0, 1.0, 1.0, 1.0, 1.0, 1.0, 1.0, 1.0, 1.0, 1.0, 1.0, 1.0, 1.0, 1.0, 1.0, 1.0, 1.0, 1.0, 1.0, 1.0, 1.0, 1.0, 1.0, 1.0, 1.0, 1.0, 1.0, 1.0, 1.0, 1.0, 1.0, 1.0, 1.0, 1.0, 1.0, 1.0, 1.0, 1.0, 1.0, 1.0, 1.0, 1.0, 1.0, 1.0, 1.0, 1.0, 1.0, 1.0, 1.0, 1.0, 1.0, 1.0, 1.0, 1.0, 1.0, 1.0, 1.0, 1.0, 1.0, 1.0, 1.0, 1.0, 1.0, 1.0, 1.0, 1.0, 1.0, 1.0, 1.0, 1.0, 1.0, 1.0, 1.0, 1.0, 1.0, 1.0, 1.0, 1.0, 1.0, 1.0, 1.0, 1.0, 1.0, 1.0, 1.0, 1.0, 1.0, 1.0, 1.0, 1.0, 1.0, 1.0, 1.0, 1.0, 1.0, 1.0, 1.0, 1.0, 1.0, 1.0, 1.0, 1.0, 1.0, 1.0, 1.0, 1.0, 1.0, 1.0, 1.0, 1.0, 1.0, 1.0, 1.0, 1.0, 1.0, 1.0, 1.0, 1.0, 1.0, 1.0, 1.0, 1.0, 1.0, 1.0, 1.0, 1.0, 1.0, 1.0, 1.0, 1.0, 1.0, 1.0, 1.0, 1.0, 1.0, 1.0, 1.0, 1.0, 1.0, 1.0, 1.0, 1.0, 1.0, 1.0, 1.0, 1.0, 1.0, 1.0, 1.0, 1.0, 1.0, 1.0, 1.0, 1.0, 1.0, 1.0, 1.0, 1.0, 1.0, 1.0, 1.0, 1.0, 1.0, 1.0, 1.0, 1.0, 1.0, 1.0, 1.0, 1.0, 1.0, 1.0, 1.0, 1.0, 1.0, 1.0, 1.0, 1.0, 1.0, 1.0, 1.0, 1.0, 1.0, 1.0, 1.0, 1.0, 1.0, 1.0, 1.0, 1.0, 1.0, 1.0, 1.0, 1.0, 1.0, 1.0, 1.0, 1.0, 1.0, 1.0, 1.0, 1.0, 1.0, 1.0, 1.0, 1.0, 1.0, 1.0, 1.0, 1.0, 1.0, 1.0, 1.0, 1.0, 1.0, 1.0, 1.0, 1.0, 1.0, 1.0, 1.0, 1.0, 1.0, 1.0, 1.0, 1.0, 1.0, 1.0, 1.0, 1.0, 1.0, 1.0, 1.0, 1.0, 1.0, 1.0, 1.0, 1.0, 1.0, 1.0, 1.0, 1.0, 1.0, 1.0, 1.0, 1.0, 1.0, 1.0, 1.0, 1.0, 1.0, 1.0, 1.0, 1.0, 1.0, 1.0, 1.0, 1.0, 1.0, 1.0, 1.0, 1.0, 1.0, 1.0, 1.0, 1.0, 1.0, 1.0, 1.0, 1.0, 1.0, 1.0, 1.0, 1.0, 1.0, 1.0, 1.0, 1.0, 1.0, 1.0, 1.0, 1.0, 1.0, 1.0, 1.0, 1.0, 1.0, 1.0, 1.0, 1.0, 1.0, 1.0, 1.0, 1.0, 1.0, 1.0, 1.0, 1.0, 1.0, 1.0, 1.0, 1.0, 1.0, 1.0, 1.0, 1.0, 1.0, 1.0, 1.0, 1.0, 1.0, 1.0, 1.0, 1.0, 1.0, 1.0, 1.0, 1.0, 1.0, 1.0, 1.0, 1.0, 1.0, 1.0, 1.0, 1.0, 1.0, 1.0, 1.0, 1.0, 1.0, 1.0, 1.0, 1.0, 1.0, 1.0, 1.0, 1.0, 1.0, 1.0, 1.0, 1.0, 1.0, 1.0, 1.0, 1.0, 1.0, 1.0, 1.0, 1.0, 1.0, 1.0, 1.0, 1.0, 1.0, 1.0, 1.0, 1.0, 1.0, 1.0, 1.0, 1.0, 1.0, 1.0, 1.0, 1.0, 1.0, 1.0, 1.0, 1.0, 1.0, 1.0, 1.0, 1.0, 1.0, 1.0, 1.0, 1.0, 1.0, 1.0, 1.0, 1.0, 1.0, 1.0, 1.0, 1.0, 1.0, 1.0, 1.0, 1.0, 1.0, 1.0, 1.0, 1.0, 1.0, 1.0, 1.0, 1.0, 1.0, 1.0, 1.0, 1.0, 1.0, 1.0, 1.0, 1.0, 1.0, 1.0, 1.0, 1.0, 1.0, 1.0, 1.0, 1.0, 1.0, 1.0, 1.0, 1.0, 1.0, 1.0, 1.0, 1.0, 1.0, 1.0, 1.0, 1.0, 1.0, 1.0, 1.0, 1.0, 1.0, 1.0, 1.0, 1.0, 1.0, 1.0, 1.0, 1.0, 1.0, 1.0, 1.0, 1.0, 1.0, 1.0, 1.0, 1.0, 1.0, 1.0, 1.0, 1.0, 1.0, 1.0, 1.0, 1.0, 1.0, 1.0, 1.0, 1.0, 1.0, 1.0, 1.0, 1.0, 1.0, 1.0, 1.0, 1.0, 1.0, 1.0, 1.0, 1.0, 1.0, 1.0, 1.0, 1.0, 1.0, 1.0, 1.0, 1.0, 1.0, 1.0, 1.0, 1.0, 1.0, 1.0, 1.0, 1.0, 1.0, 1.0, 1.0, 1.0, 1.0, 1.0, 1.0, 1.0, 1.0, 1.0, 1.0, 1.0, 1.0, 1.0, 1.0, 1.0, 1.0, 1.0, 1.0, 1.0, 1.0, 1.0, 1.0, 1.0, 1.0, 1.0, 1.0, 1.0, 1.0, 1.0, 1.0, 1.0, 1.0, 1.0, 1.0, 1.0, 1.0, 1.0, 1.0, 1.0, 1.0, 1.0, 1.0, 1.0, 1.0, 1.0, 1.0, 1.0, 1.0, 1.0, 1.0, 1.0, 1.0, 1.0, 1.0, 1.0, 1.0, 1.0, 1.0, 1.0, 1.0, 1.0, 1.0, 1.0, 1.0, 1.0, 1.0, 1.0, 1.0, 1.0, 1.0, 1.0, 1.0, 1.0, 1.0, 1.0, 1.0, 1.0, 1.0, 1.0, 1.0, 1.0, 1.0, 1.0, 1.0, 1.0, 1.0, 1.0, 1.0, 1.0, 1.0, 1.0, 1.0, 1.0, 1.0, 1.0, 1.0, 1.0, 1.0, 1.0, 1.0, 1.0, 1.0, 1.0, 1.0, 1.0, 1.0, 1.0, 1.0, 1.0, 1.0, 1.0, 1.0, 1.0, 1.0, 1.0, 1.0, 1.0, 1.0, 1.0, 1.0, 1.0, 1.0, 1.0, 1.0, 1.0, 1.0, 1.0, 1.0, 1.0, 1.0, 1.0, 1.0, 1.0, 1.0, 1.0, 1.0, 1.0, 1.0, 1.0, 1.0, 1.0, 1.0, 1.0, 1.0, 1.0, 1.0, 1.0, 1.0, 1.0, 1.0, 1.0, 1.0, 1.0, 1.0, 1.0, 1.0, 1.0, 1.0, 1.0, 1.0, 1.0, 1.0, 1.0, 1.0, 1.0, 1.0, 1.0, 1.0, 1.0, 1.0, 1.0, 1.0, 1.0, 1.0, 1.0, 1.0, 1.0, 1.0, 1.0, 1.0, 1.0, 1.0, 1.0, 1.0, 1.0, 1.0, 1.0, 1.0, 1.0, 1.0, 1.0, 1.0, 1.0, 1.0, 1.0, 1.0, 1.0, 1.0, 1.0, 1.0, 1.0, 1.0, 1.0, 1.0, 1.0, 1.0, 1.0, 1.0, 1.0, 1.0, 1.0, 1.0, 1.0, 1.0, 1.0, 1.0, 1.0, 1.0, 1.0, 1.0, 1.0, 1.0, 1.0, 1.0, 1.0, 1.0, 1.0, 1.0, 1.0, 1.0, 1.0, 1.0, 1.0, 1.0, 1.0, 1.0, 1.0, 1.0, 1.0, 1.0, 1.0, 1.0, 1.0, 1.0, 1.0, 1.0, 1.0, 1.0, 1.0, 1.0, 1.0, 1.0, 1.0, 1.0, 1.0, 1.0, 1.0, 1.0, 1.0, 1.0, 1.0, 1.0, 1.0, 1.0, 1.0, 1.0, 1.0, 1.0, 1.0, 1.0, 1.0, 1.0, 1.0, 1.0, 1.0, 1.0, 1.0, 1.0, 1.0, 1.0, 1.0, 1.0, 1.0, 1.0, 1.0, 1.0, 1.0, 1.0, 1.0, 1.0, 1.0, 1.0, 1.0, 1.0, 1.0, 1.0, 1.0, 1.0, 1.0, 1.0, 1.0, 1.0, 1.0, 1.0, 1.0, 1.0, 1.0, 1.0, 1.0, 1.0, 1.0, 1.0, 1.0, 1.0, 1.0, 1.0, 1.0, 1.0, 1.0, 1.0, 1.0, 1.0, 1.0, 1.0, 1.0, 1.0, 1.0, 1.0, 1.0, 1.0, 1.0, 1.0, 1.0, 1.0, 1.0, 1.0, 1.0, 1.0, 1.0, 1.0, 1.0, 1.0, 1.0, 1.0, 1.0, 1.0, 1.0, 1.0, 1.0, 1.0, 1.0, 1.0, 1.0, 1.0, 1.0, 1.0, 1.0, 1.0, 1.0, 1.0, 1.0, 1.0, 1.0, 1.0, 1.0, 1.0, 1.0, 1.0, 1.0, 1.0, 1.0, 1.0, 1.0, 1.0, 1.0, 1.0, 1.0, 1.0, 1.0, 1.0, 1.0, 1.0, 1.0, 1.0, 1.0, 1.0, 1.0, 1.0, 1.0, 1.0, 1.0, 1.0, 1.0, 1.0, 1.0, 1.0, 1.0, 1.0, 1.0, 1.0, 1.0, 1.0, 1.0, 1.0, 1.0, 1.0, 1.0, 1.0, 1.0, 1.0, 1.0, 1.0, 1.0, 1.0, 1.0, 1.0, 1.0, 1.0, 1.0, 1.0, 1.0, 1.0, 1.0, 1.0, 1.0, 1.0, 1.0, 1.0, 1.0, 1.0, 1.0, 1.0, 1.0, 1.0, 1.0, 1.0, 1.0, 1.0, 1.0, 1.0, 1.0, 1.0, 1.0, 1.0, 1.0, 1.0, 1.0, 1.0, 1.0, 1.0, 1.0, 1.0, 1.0, 1.0, 1.0, 1.0, 1.0, 1.0, 1.0, 1.0, 1.0, 1.0, 1.0, 1.0, 1.0, 1.0, 1.0, 1.0, 1.0, 1.0, 1.0, 1.0, 1.0, 1.0, 1.0, 1.0, 1.0, 1.0, 1.0, 1.0, 1.0, 1.0, 1.0, 1.0, 1.0, 1.0, 1.0, 1.0, 1.0, 1.0, 1.0, 1.0, 1.0, 1.0, 1.0, 1.0, 1.0, 1.0, 1.0, 1.0, 1.0, 1.0, 1.0, 1.0, 1.0, 1.0, 1.0, 1.0, 1.0, 1.0, 1.0, 1.0, 1.0, 1.0, 1.0, 1.0, 1.0, 1.0, 1.0, 1.0, 1.0, 1.0, 1.0, 1.0, 1.0, 1.0, 1.0, 1.0, 1.0, 1.0, 1.0, 1.0, 1.0, 1.0, 1.0, 1.0, 1.0, 1.0, 1.0, 1.0, 1.0, 1.0, 1.0, 1.0, 1.0, 1.0, 1.0, 1.0, 1.0, 1.0, 1.0, 1.0, 1.0, 1.0, 1.0, 1.0, 1.0, 1.0, 1.0, 1.0, 1.0, 1.0, 1.0, 1.0, 1.0, 1.0, 1.0, 1.0, 1.0, 1.0, 1.0, 1.0, 1.0, 1.0, 1.0, 1.0, 1.0, 1.0, 1.0, 1.0, 1.0, 1.0, 1.0, 1.0, 1.0, 1.0, 1.0, 1.0, 1.0, 1.0, 1.0, 1.0, 1.0, 1.0, 1.0, 1.0, 1.0, 1.0, 1.0, 1.0, 1.0, 1.0, 1.0, 1.0, 1.0, 1.0, 1.0, 1.0, 1.0, 1.0, 1.0, 1.0, 1.0, 1.0, 1.0, 1.0, 1.0, 1.0, 1.0, 1.0, 1.0, 1.0, 1.0, 1.0, 1.0, 1.0, 1.0, 1.0, 1.0, 1.0, 1.0, 1.0, 1.0, 1.0, 1.0, 1.0, 1.0, 1.0, 1.0, 1.0, 1.0, 1.0, 1.0, 1.0, 1.0, 1.0, 1.0, 1.0, 1.0, 1.0, 1.0, 1.0, 1.0, 1.0, 1.0, 1.0, 1.0, 1.0, 1.0, 1.0, 1.0, 1.0, 1.0])
me_cube_005.use_remesh_preserve_volume = False
me_cube_005.use_remesh_preserve_attributes = False
me_cube_005.use_mirror_vertex_groups = False
me_cube_005.update()
me_bodymesh = bpy.data.meshes.new('BodyMesh')
me_bodymesh.from_pydata([(0.01575, 0.006807, -0.01477), (0.01456, -0.007197, -0.01387), (-0.01457, -0.007197, -0.01387), (-0.01576, 0.006807, -0.01477), (0.01575, 0.006807, 0.009106), (0.01456, -0.007197, 0.008205), (-0.01457, -0.007197, 0.008205), (-0.01576, 0.006807, 0.009106), (0.00101, 0.0009405, -0.01711), (0.00101, -0.002481, -0.01711), (-0.001018, 0.0009405, -0.01711), (-0.001018, -0.002481, -0.01711), (0.00101, 0.0009407, -0.02148), (0.00101, -0.002481, -0.02148), (-0.001018, 0.0009407, -0.02148), (-0.001018, -0.002481, -0.02148), (-0.001018, -0.002481, -0.01961), (0.00101, -0.002481, -0.01961), (0.00101, 0.0009407, -0.01961), (-0.001018, 0.0009407, -0.01961), (0.00298, 0.0009407, -0.01961), (0.00298, -0.002481, -0.01961), (0.00298, -0.002481, -0.02148), (0.00298, 0.0009407, -0.02148), (-0.002988, -0.002481, -0.01961), (-0.002988, 0.0009407, -0.01961), (-0.002988, 0.0009407, -0.02148), (-0.002988, -0.002481, -0.02148), (0.00101, 0.0009407, -0.02385), (0.00101, -0.002481, -0.02385), (-0.001018, -0.002481, -0.02385), (-0.001018, 0.0009407, -0.02385), (0.00298, 0.0009407, -0.02385), (0.00298, -0.002481, -0.02385), (-0.002988, -0.002481, -0.02385), (-0.002988, 0.0009407, -0.02385), (-0.001319, 0.00399, 0.006488), (-0.001319, 0.00399, 0.01781), (-0.001319, 0.00662, 0.006488), (-0.001319, 0.00662, 0.01781), (0.001311, 0.00399, 0.006488), (0.001311, 0.00399, 0.01781), (0.001311, 0.00662, 0.006488), (0.001311, 0.00662, 0.01781), (-0.001319, 0.00399, 0.01641), (-0.001319, 0.00662, 0.01641), (0.001311, 0.00662, 0.01641), (0.001311, 0.00399, 0.01641)], [], [(2, 11, 9, 1), (4, 7, 6, 5), (0, 4, 5, 1), (1, 5, 6, 2), (2, 6, 7, 3), (4, 0, 3, 7), (17, 16, 15, 13), (3, 10, 11, 2), (1, 9, 8, 0), (3, 0, 8, 10), (12, 13, 15, 14), (19, 18, 12, 14), (10, 8, 18, 19), (11, 10, 19, 16), (8, 9, 17, 18), (9, 11, 16, 17), (20, 21, 22, 23), (17, 21, 20, 18), (13, 22, 21, 17), (14, 15, 30, 31), (18, 20, 23, 12), (24, 25, 26, 27), (19, 25, 24, 16), (14, 26, 25, 19), (23, 22, 33, 32), (16, 24, 27, 15), (28, 32, 33, 29), (30, 34, 35, 31), (12, 23, 32, 28), (26, 14, 31, 35), (27, 26, 35, 34), (13, 12, 28, 29), (22, 13, 29, 33), (15, 27, 34, 30), (44, 37, 39, 45), (45, 39, 43, 46), (46, 43, 41, 47), (38, 42, 40, 36), (43, 39, 37, 41), (40, 47, 44, 36), (42, 46, 47, 40), (38, 45, 46, 42), (36, 44, 45, 38), (44, 47, 41, 37)])
me_bodymesh.materials.append(mat_material)
me_bodymesh.use_remesh_preserve_volume = False
me_bodymesh.use_remesh_preserve_attributes = False
me_bodymesh.use_mirror_vertex_groups = False
me_bodymesh.update()
arm_leftarmamature = bpy.data.armatures.new('LeftArmAmature')  # bones are not reproduced
arm_rightarmarmature = bpy.data.armatures.new('RightArmArmature')  # bones are not reproduced

# ---- objects
ob_legsjoint = bpy.data.objects.new('LegsJoint', None)
ob_legs = bpy.data.objects.new('Legs', me_cube_004)
ob_headjoint = bpy.data.objects.new('HeadJoint', None)
ob_head = bpy.data.objects.new('Head', me_headmesh)
ob_leftarm = bpy.data.objects.new('LeftArm', arm_leftarmamature)
ob_leftarmmesh = bpy.data.objects.new('LeftArmMesh', me_cube_001)
ob_rightarm = bpy.data.objects.new('RightArm', arm_rightarmarmature)
ob_rightarmmesh = bpy.data.objects.new('RightArmMesh', me_cube_005)
ob_body = bpy.data.objects.new('Body', me_bodymesh)

# ---- transforms, parenting, visibility, modifiers, constraints
ob_legsjoint.location = (0.0, 0.0, 2.879)
ob_legsjoint.empty_image_offset = (0.0, 0.0)
ob_legsjoint.lineart.crease_threshold = 0.0
ob_legs.parent = ob_legsjoint
ob_legs.matrix_parent_inverse = Matrix(((1.0, 0.0, 0.0, -0.0), (0.0, 1.0, 0.0, -0.0), (0.0, 0.0, 1.0, -2.879), (0.0, 0.0, 0.0, 1.0)))
ob_legs.location = (1.622e-05, 0.006722, 1.39)
ob_legs.scale = (77.97, 77.97, 77.97)
ob_legs.lock_rotations_4d = False
ob_legs.empty_display_type = 'ARROWS'
ob_legs.lineart.crease_threshold = 0.0
ob_headjoint.location = (0.0, 0.4332, 5.982)
ob_headjoint.empty_image_offset = (0.0, 0.0)
ob_headjoint.lineart.crease_threshold = 0.0
ob_head.parent = ob_headjoint
ob_head.matrix_parent_inverse = Matrix(((1.0, 0.0, 0.0, -0.0), (0.0, 1.0, 0.0, -0.4332), (0.0, 0.0, 1.0, -5.982), (0.0, 0.0, 0.0, 1.0)))
ob_head.location = (0.002334, -0.07334, 6.116)
ob_head.scale = (77.97, 77.97, 77.97)
ob_head.lock_rotations_4d = False
ob_head.empty_display_type = 'ARROWS'
ob_head.lineart.crease_threshold = 0.0
ob_leftarm.location = (1.14, -0.01077, 4.659)
ob_leftarm.scale = (-1.559, 1.559, 1.559)
ob_leftarm.show_in_front = True
ob_leftarm.lineart.crease_threshold = 0.0
ob_leftarmmesh.parent = ob_leftarm
ob_leftarmmesh.location = (0.0, 0.0, 0.0)
ob_leftarmmesh.scale = (0.08062, 0.08062, 0.08062)
ob_leftarmmesh.lineart.crease_threshold = 0.0
_vg = ob_leftarmmesh.vertex_groups.new(name='Bone')
for _i, _w in zip([0, 1, 2, 3, 4, 5, 6, 7], [0.9979, 0.9957, 0.9977, 0.9971, 0.962, 0.9614, 0.9741, 1.0]): _vg.add([_i], _w, 'REPLACE')
_vg = ob_leftarmmesh.vertex_groups.new(name='Bone.001')
for _i, _w in zip([0, 1, 2, 3, 4, 5, 6, 7, 10, 11, 29, 48, 49, 50, 51, 52, 53, 54, 55, 56, 57, 58, 59, 60, 61, 62, 63, 64, 65, 66, 67, 68, 69, 70, 71, 72, 73, 74, 75, 76, 77, 78, 79, 80, 81, 82, 83, 84, 85, 86, 87], [0.0, 0.0, 0.0, 0.0, 0.0, 0.0, 0.0, 0.0, 0.0, 0.0, 0.0, 0.9965, 1.0, 0.9858, 1.0, 1.0, 1.0, 0.9832, 0.994, 0.9727, 0.9715, 1.0, 0.9874, 0.9902, 0.9347, 1.0, 0.9961, 1.0, 1.0, 0.9706, 0.9728, 1.0, 1.0, 1.0, 1.0, 0.9462, 0.9805, 0.9852, 1.0, 1.0, 1.0, 1.0, 1.0, 0.9484, 1.0, 0.9717, 0.9219, 0.9637, 0.9958, 1.0, 1.0]): _vg.add([_i], _w, 'REPLACE')
_vg = ob_leftarmmesh.vertex_groups.new(name='Bone.002')
for _i, _w in zip([8, 9, 10, 11, 12, 13, 14, 15, 16, 17, 18, 19, 20, 21, 22, 23, 24, 25, 26, 27, 28, 29, 30, 31, 32, 33, 34, 35, 36, 37, 38, 39, 40, 41, 42, 43, 44, 45, 46, 47], [1.0, 0.9376, 0.9846, 1.0, 1.0, 0.9874, 0.9928, 0.9885, 0.9962, 1.0, 0.9921, 0.9911, 0.9877, 0.9951, 1.0, 0.978, 1.0, 1.0, 1.0, 1.0, 1.0, 1.0, 0.9322, 1.0, 0.9906, 0.981, 1.0, 0.9938, 0.97, 0.9758, 0.9974, 0.974, 0.9476, 0.9699, 1.0, 0.9908, 0.9952, 0.9655, 1.0, 1.0]): _vg.add([_i], _w, 'REPLACE')
_vg = ob_leftarmmesh.vertex_groups.new(name='Bone.003')
for _i, _w in zip([88, 89, 90, 91, 92, 93, 94, 95, 96, 97, 98, 99, 100, 101, 102, 103, 104, 105, 106, 107, 108, 109, 110, 111], [0.9883, 0.9932, 0.9326, 1.0, 0.9329, 1.0, 0.9857, 0.9955, 0.9845, 0.9789, 1.0, 0.9782, 1.0, 0.994, 0.9854, 1.0, 1.0, 1.0, 0.965, 1.0, 1.0, 1.0, 1.0, 1.0]): _vg.add([_i], _w, 'REPLACE')
_m = ob_leftarmmesh.modifiers.new('Armature', 'ARMATURE')
_m.object = ob_leftarm
ob_rightarm.location = (-1.14, -0.01077, 4.659)
ob_rightarm.scale = (1.559, 1.559, 1.559)
ob_rightarm.show_in_front = True
ob_rightarm.lineart.crease_threshold = 0.0
ob_rightarmmesh.parent = ob_rightarm
ob_rightarmmesh.location = (0.0, 0.0, 0.0)
ob_rightarmmesh.scale = (0.08062, 0.08062, 0.08062)
ob_rightarmmesh.lineart.crease_threshold = 0.0
_vg = ob_rightarmmesh.vertex_groups.new(name='Bone')
for _i, _w in zip([0, 1, 2, 3, 4, 5, 6, 7], [0.9979, 0.9957, 0.9977, 0.9971, 0.962, 0.9614, 0.9741, 1.0]): _vg.add([_i], _w, 'REPLACE')
_vg = ob_rightarmmesh.vertex_groups.new(name='Bone.001')
for _i, _w in zip([0, 1, 2, 3, 4, 5, 6, 7, 10, 11, 29, 48, 49, 50, 51, 52, 53, 54, 55, 56, 57, 58, 59, 60, 61, 62, 63, 64, 65, 66, 67, 68, 69, 70, 71, 72, 73, 74, 75, 76, 77, 78, 79, 80, 81, 82, 83, 84, 85, 86, 87], [0.0, 0.0, 0.0, 0.0, 0.0, 0.0, 0.0, 0.0, 0.0, 0.0, 0.0, 0.9965, 1.0, 0.9858, 1.0, 1.0, 1.0, 0.9832, 0.994, 0.9727, 0.9715, 1.0, 0.9874, 0.9902, 0.9347, 1.0, 0.9961, 1.0, 1.0, 0.9706, 0.9728, 1.0, 1.0, 1.0, 1.0, 0.9462, 0.9805, 0.9852, 1.0, 1.0, 1.0, 1.0, 1.0, 0.9484, 1.0, 0.9717, 0.9219, 0.9637, 0.9958, 1.0, 1.0]): _vg.add([_i], _w, 'REPLACE')
_vg = ob_rightarmmesh.vertex_groups.new(name='Bone.002')
for _i, _w in zip([8, 9, 10, 11, 12, 13, 14, 15, 16, 17, 18, 19, 20, 21, 22, 23, 24, 25, 26, 27, 28, 29, 30, 31, 32, 33, 34, 35, 36, 37, 38, 39, 40, 41, 42, 43, 44, 45, 46, 47], [1.0, 0.9376, 0.9846, 1.0, 1.0, 0.9874, 0.9928, 0.9885, 0.9962, 1.0, 0.9921, 0.9911, 0.9877, 0.9951, 1.0, 0.978, 1.0, 1.0, 1.0, 1.0, 1.0, 1.0, 0.9322, 1.0, 0.9906, 0.981, 1.0, 0.9938, 0.97, 0.9758, 0.9974, 0.974, 0.9476, 0.9699, 1.0, 0.9908, 0.9952, 0.9655, 1.0, 1.0]): _vg.add([_i], _w, 'REPLACE')
_vg = ob_rightarmmesh.vertex_groups.new(name='Bone.003')
for _i, _w in zip([88, 89, 90, 91, 92, 93, 94, 95], [0.9883, 0.9932, 0.9326, 1.0, 0.9329, 1.0, 0.9857, 0.9955]): _vg.add([_i], _w, 'REPLACE')
_m = ob_rightarmmesh.modifiers.new('Armature', 'ARMATURE')
_m.object = ob_rightarm
ob_body.location = (0.0003085, 0.04929, 4.657)
ob_body.scale = (77.97, 77.97, 77.97)
ob_body.lock_rotations_4d = False
ob_body.empty_display_type = 'ARROWS'
ob_body.lineart.crease_threshold = 0.0

# ---- collection membership
col_collection_1.objects.link(ob_legsjoint)
col_collection_1.objects.link(ob_legs)
col_collection_1.objects.link(ob_headjoint)
col_collection_1.objects.link(ob_head)
col_collection_1.objects.link(ob_leftarm)
col_collection_1.objects.link(ob_leftarmmesh)
col_collection_1.objects.link(ob_rightarm)
col_collection_1.objects.link(ob_rightarmmesh)
col_collection_1.objects.link(ob_body)

# ---- scene / render settings (as saved in the file)
scene.frame_start = 1; scene.frame_end = 250; scene.frame_set(1)
scene.render.engine = 'BLENDER_EEVEE_NEXT'
scene.render.resolution_percentage = 50
scene.render.dither_intensity = 0.0
scene.cycles.use_denoising = False
scene.cycles.samples = 128
scene.cycles.sampling_pattern = 'TABULATED_SOBOL'
scene.cycles.use_adaptive_sampling = False
scene.cycles.use_light_tree = False
scene.cycles.blur_glossy = 0.0
scene.cycles.sample_clamp_indirect = 0.0
scene.view_settings.view_transform = 'Standard'
scene.unit_settings.scale_length = 0.01
bpy.context.view_layer.update()

# ---- added for rendering (the .blend has no active camera and no usable light): camera, sun
cam_auto = bpy.data.cameras.new('AutoCamera')
cam_auto.lens = 50.0
cam_auto.sensor_width = 36.0
cam_auto.clip_end = 1000.0
ob_auto_camera = bpy.data.objects.new('AutoCamera', cam_auto)
scene.collection.objects.link(ob_auto_camera)
ob_auto_camera.location = (7.53294, -9.53954, 9.44659)
ob_auto_camera.rotation_euler = (1.09748, -7.21219e-08, 0.694738)
scene.camera = ob_auto_camera
light_auto_sun = bpy.data.lights.new('AutoSun', 'SUN')
light_auto_sun.energy = 3.0
light_auto_sun.angle = 0.0523599
ob_auto_sun = bpy.data.objects.new('AutoSun', light_auto_sun)
scene.collection.objects.link(ob_auto_sun)
ob_auto_sun.rotation_euler = (0.872665, 0.174533, 0.523599)
bpy.context.view_layer.update()
